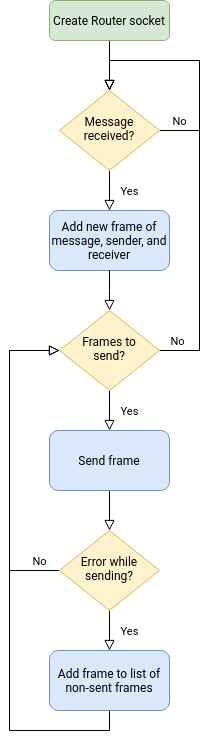

The diagram above was exported from draw.io. Its source (the exported page's mxGraphModel, read from the mxfile embedded in the PNG):
<mxGraphModel dx="577" dy="767" grid="1" gridSize="10" guides="1" tooltips="1" connect="1" arrows="1" fold="1" page="1" pageScale="1" pageWidth="827" pageHeight="1169" math="0" shadow="0">
  <root>
    <mxCell id="WIyWlLk6GJQsqaUBKTNV-0" />
    <mxCell id="WIyWlLk6GJQsqaUBKTNV-1" parent="WIyWlLk6GJQsqaUBKTNV-0" />
    <mxCell id="WIyWlLk6GJQsqaUBKTNV-2" value="" style="rounded=0;html=1;jettySize=auto;orthogonalLoop=1;fontSize=11;endArrow=block;endFill=0;endSize=8;strokeWidth=1;shadow=0;labelBackgroundColor=none;edgeStyle=orthogonalEdgeStyle;" parent="WIyWlLk6GJQsqaUBKTNV-1" source="WIyWlLk6GJQsqaUBKTNV-3" target="WIyWlLk6GJQsqaUBKTNV-6" edge="1">
      <mxGeometry relative="1" as="geometry" />
    </mxCell>
    <mxCell id="WIyWlLk6GJQsqaUBKTNV-3" value="Create Router socket" style="rounded=1;whiteSpace=wrap;html=1;fontSize=12;glass=0;strokeWidth=1;shadow=0;fillColor=#d5e8d4;strokeColor=#82b366;" parent="WIyWlLk6GJQsqaUBKTNV-1" vertex="1">
      <mxGeometry x="160" y="80" width="120" height="40" as="geometry" />
    </mxCell>
    <mxCell id="WIyWlLk6GJQsqaUBKTNV-4" value="Yes" style="rounded=0;html=1;jettySize=auto;orthogonalLoop=1;fontSize=11;endArrow=block;endFill=0;endSize=8;strokeWidth=1;shadow=0;labelBackgroundColor=none;edgeStyle=orthogonalEdgeStyle;entryX=0.5;entryY=0;entryDx=0;entryDy=0;" parent="WIyWlLk6GJQsqaUBKTNV-1" source="WIyWlLk6GJQsqaUBKTNV-6" target="s-xmSFVh0Lfr2zyN17_t-0" edge="1">
      <mxGeometry y="20" relative="1" as="geometry">
        <mxPoint as="offset" />
        <mxPoint x="220" y="280" as="targetPoint" />
      </mxGeometry>
    </mxCell>
    <mxCell id="WIyWlLk6GJQsqaUBKTNV-5" value="No" style="edgeStyle=orthogonalEdgeStyle;rounded=0;html=1;jettySize=auto;orthogonalLoop=1;fontSize=11;endArrow=block;endFill=0;endSize=8;strokeWidth=1;shadow=0;labelBackgroundColor=none;entryX=0.5;entryY=0;entryDx=0;entryDy=0;" parent="WIyWlLk6GJQsqaUBKTNV-1" source="WIyWlLk6GJQsqaUBKTNV-6" target="WIyWlLk6GJQsqaUBKTNV-6" edge="1">
      <mxGeometry x="-0.8261" y="10" relative="1" as="geometry">
        <mxPoint as="offset" />
        <mxPoint x="320" y="210" as="targetPoint" />
        <Array as="points">
          <mxPoint x="310" y="210" />
          <mxPoint x="310" y="140" />
          <mxPoint x="220" y="140" />
        </Array>
      </mxGeometry>
    </mxCell>
    <mxCell id="WIyWlLk6GJQsqaUBKTNV-6" value="&lt;div&gt;Message&lt;/div&gt;&lt;div&gt;received?&lt;br&gt;&lt;/div&gt;" style="rhombus;whiteSpace=wrap;html=1;shadow=0;fontFamily=Helvetica;fontSize=12;align=center;strokeWidth=1;spacing=6;spacingTop=-4;fillColor=#fff2cc;strokeColor=#d6b656;" parent="WIyWlLk6GJQsqaUBKTNV-1" vertex="1">
      <mxGeometry x="170" y="170" width="100" height="80" as="geometry" />
    </mxCell>
    <mxCell id="s-xmSFVh0Lfr2zyN17_t-4" value="&lt;div&gt;Yes&lt;/div&gt;" style="edgeStyle=orthogonalEdgeStyle;rounded=0;orthogonalLoop=1;jettySize=auto;html=1;exitX=0.5;exitY=1;exitDx=0;exitDy=0;entryX=0.5;entryY=0;entryDx=0;entryDy=0;endArrow=block;endFill=0;endSize=8;" edge="1" parent="WIyWlLk6GJQsqaUBKTNV-1" source="s-xmSFVh0Lfr2zyN17_t-10" target="s-xmSFVh0Lfr2zyN17_t-11">
      <mxGeometry y="20" relative="1" as="geometry">
        <mxPoint x="220" y="450" as="sourcePoint" />
        <mxPoint as="offset" />
      </mxGeometry>
    </mxCell>
    <mxCell id="s-xmSFVh0Lfr2zyN17_t-0" value="Add new frame of message, sender, and receiver" style="rounded=1;whiteSpace=wrap;html=1;fillColor=#dae8fc;strokeColor=#6c8ebf;" vertex="1" parent="WIyWlLk6GJQsqaUBKTNV-1">
      <mxGeometry x="160" y="290" width="120" height="60" as="geometry" />
    </mxCell>
    <mxCell id="s-xmSFVh0Lfr2zyN17_t-1" value="" style="rounded=0;html=1;jettySize=auto;orthogonalLoop=1;fontSize=11;endArrow=block;endFill=0;endSize=8;strokeWidth=1;shadow=0;labelBackgroundColor=none;edgeStyle=orthogonalEdgeStyle;exitX=0.5;exitY=1;exitDx=0;exitDy=0;entryX=0.5;entryY=0;entryDx=0;entryDy=0;" edge="1" parent="WIyWlLk6GJQsqaUBKTNV-1" source="s-xmSFVh0Lfr2zyN17_t-0" target="s-xmSFVh0Lfr2zyN17_t-10">
      <mxGeometry relative="1" as="geometry">
        <mxPoint x="220" y="390" as="sourcePoint" />
        <mxPoint x="220" y="390" as="targetPoint" />
        <Array as="points">
          <mxPoint x="220" y="370" />
        </Array>
      </mxGeometry>
    </mxCell>
    <mxCell id="s-xmSFVh0Lfr2zyN17_t-5" value="No" style="edgeStyle=orthogonalEdgeStyle;rounded=0;orthogonalLoop=1;jettySize=auto;html=1;exitX=1;exitY=0.5;exitDx=0;exitDy=0;endArrow=block;endFill=0;endSize=8;entryX=0.5;entryY=0;entryDx=0;entryDy=0;" edge="1" parent="WIyWlLk6GJQsqaUBKTNV-1" source="s-xmSFVh0Lfr2zyN17_t-10" target="WIyWlLk6GJQsqaUBKTNV-6">
      <mxGeometry x="-0.92" y="10" relative="1" as="geometry">
        <mxPoint x="220" y="140" as="targetPoint" />
        <Array as="points">
          <mxPoint x="310" y="430" />
          <mxPoint x="310" y="140" />
          <mxPoint x="220" y="140" />
        </Array>
        <mxPoint as="offset" />
      </mxGeometry>
    </mxCell>
    <mxCell id="s-xmSFVh0Lfr2zyN17_t-9" value="Yes" style="edgeStyle=orthogonalEdgeStyle;rounded=0;orthogonalLoop=1;jettySize=auto;html=1;exitX=0.5;exitY=1;exitDx=0;exitDy=0;entryX=0.5;entryY=0;entryDx=0;entryDy=0;endArrow=block;endFill=0;endSize=8;" edge="1" parent="WIyWlLk6GJQsqaUBKTNV-1" source="s-xmSFVh0Lfr2zyN17_t-3" target="s-xmSFVh0Lfr2zyN17_t-8">
      <mxGeometry y="20" relative="1" as="geometry">
        <mxPoint as="offset" />
      </mxGeometry>
    </mxCell>
    <mxCell id="s-xmSFVh0Lfr2zyN17_t-13" value="No" style="edgeStyle=orthogonalEdgeStyle;rounded=0;orthogonalLoop=1;jettySize=auto;html=1;exitX=0;exitY=0.5;exitDx=0;exitDy=0;entryX=0;entryY=0.5;entryDx=0;entryDy=0;endArrow=block;endFill=0;endSize=8;" edge="1" parent="WIyWlLk6GJQsqaUBKTNV-1" source="s-xmSFVh0Lfr2zyN17_t-3" target="s-xmSFVh0Lfr2zyN17_t-10">
      <mxGeometry x="-0.875" y="-10" relative="1" as="geometry">
        <Array as="points">
          <mxPoint x="120" y="650" />
          <mxPoint x="120" y="430" />
        </Array>
        <mxPoint as="offset" />
      </mxGeometry>
    </mxCell>
    <mxCell id="s-xmSFVh0Lfr2zyN17_t-3" value="Error while sending?" style="rhombus;whiteSpace=wrap;html=1;shadow=0;fontFamily=Helvetica;fontSize=12;align=center;strokeWidth=1;spacing=6;spacingTop=-4;fillColor=#fff2cc;strokeColor=#d6b656;" vertex="1" parent="WIyWlLk6GJQsqaUBKTNV-1">
      <mxGeometry x="170" y="610" width="100" height="80" as="geometry" />
    </mxCell>
    <mxCell id="s-xmSFVh0Lfr2zyN17_t-14" style="edgeStyle=orthogonalEdgeStyle;rounded=0;orthogonalLoop=1;jettySize=auto;html=1;exitX=0.5;exitY=1;exitDx=0;exitDy=0;endArrow=block;endFill=0;endSize=8;entryX=0;entryY=0.5;entryDx=0;entryDy=0;" edge="1" parent="WIyWlLk6GJQsqaUBKTNV-1" source="s-xmSFVh0Lfr2zyN17_t-8" target="s-xmSFVh0Lfr2zyN17_t-10">
      <mxGeometry relative="1" as="geometry">
        <mxPoint x="120" y="490" as="targetPoint" />
        <Array as="points">
          <mxPoint x="220" y="810" />
          <mxPoint x="120" y="810" />
          <mxPoint x="120" y="430" />
        </Array>
      </mxGeometry>
    </mxCell>
    <mxCell id="s-xmSFVh0Lfr2zyN17_t-8" value="Add frame to list of non-sent frames" style="rounded=1;whiteSpace=wrap;html=1;fillColor=#dae8fc;strokeColor=#6c8ebf;" vertex="1" parent="WIyWlLk6GJQsqaUBKTNV-1">
      <mxGeometry x="160" y="730" width="120" height="60" as="geometry" />
    </mxCell>
    <mxCell id="s-xmSFVh0Lfr2zyN17_t-10" value="&lt;div&gt;Frames to&lt;/div&gt;&lt;div&gt;send?&lt;/div&gt;" style="rhombus;whiteSpace=wrap;html=1;shadow=0;fontFamily=Helvetica;fontSize=12;align=center;strokeWidth=1;spacing=6;spacingTop=-4;fillColor=#fff2cc;strokeColor=#d6b656;" vertex="1" parent="WIyWlLk6GJQsqaUBKTNV-1">
      <mxGeometry x="170" y="390" width="100" height="80" as="geometry" />
    </mxCell>
    <mxCell id="s-xmSFVh0Lfr2zyN17_t-12" style="edgeStyle=orthogonalEdgeStyle;rounded=0;orthogonalLoop=1;jettySize=auto;html=1;exitX=0.5;exitY=1;exitDx=0;exitDy=0;entryX=0.5;entryY=0;entryDx=0;entryDy=0;endArrow=block;endFill=0;endSize=8;" edge="1" parent="WIyWlLk6GJQsqaUBKTNV-1" source="s-xmSFVh0Lfr2zyN17_t-11" target="s-xmSFVh0Lfr2zyN17_t-3">
      <mxGeometry relative="1" as="geometry" />
    </mxCell>
    <mxCell id="s-xmSFVh0Lfr2zyN17_t-11" value="Send frame" style="rounded=1;whiteSpace=wrap;html=1;fillColor=#dae8fc;strokeColor=#6c8ebf;" vertex="1" parent="WIyWlLk6GJQsqaUBKTNV-1">
      <mxGeometry x="160" y="510" width="120" height="60" as="geometry" />
    </mxCell>
  </root>
</mxGraphModel>